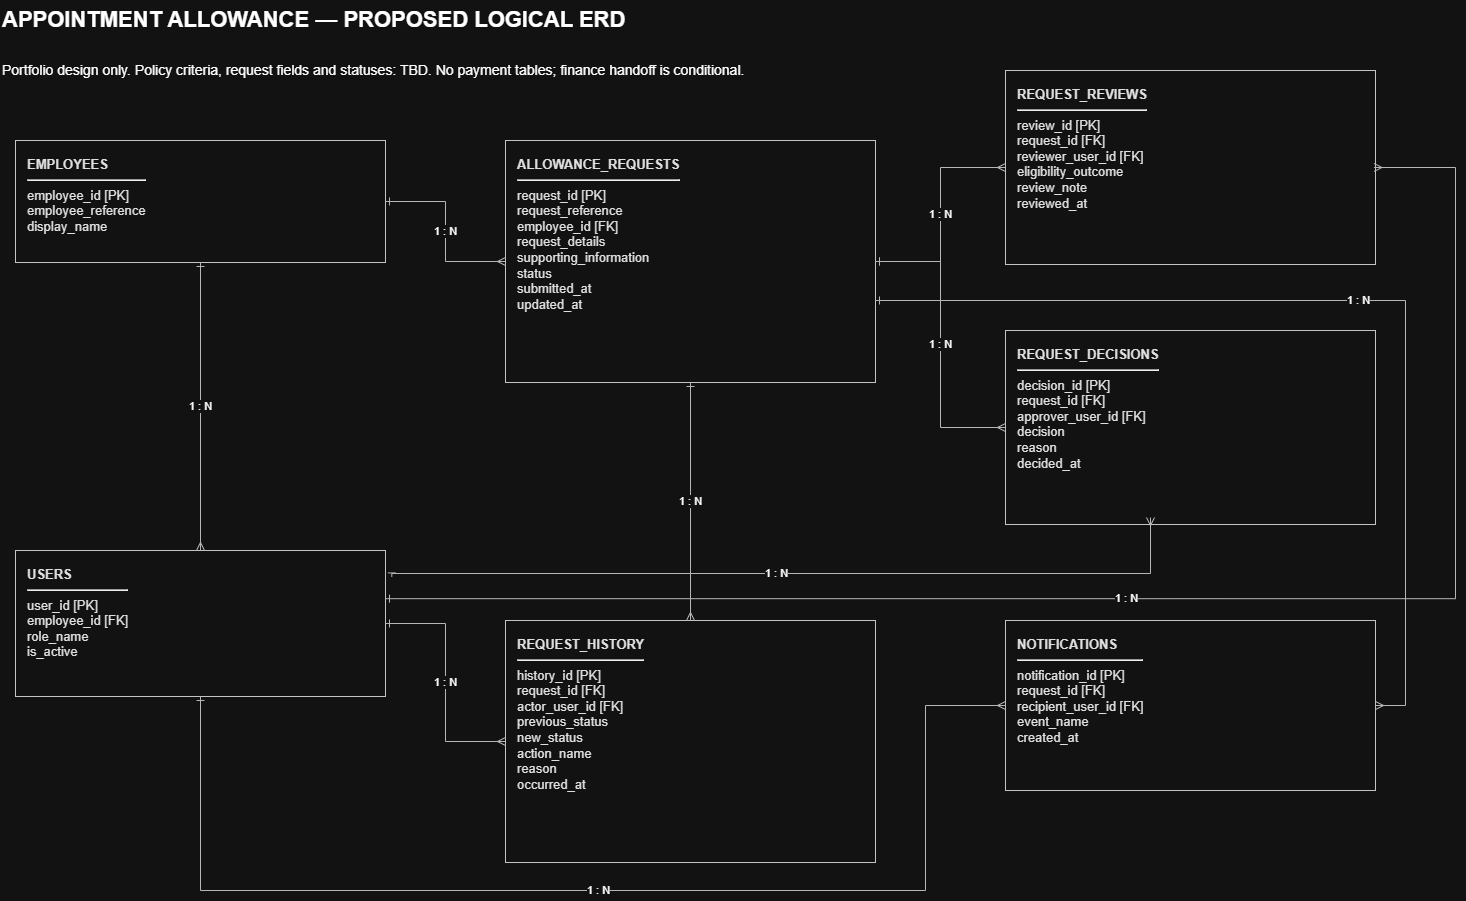

The diagram above was exported from draw.io. Its source (the exported page's mxGraphModel, read from the mxfile embedded in the PNG):
<mxGraphModel dx="1729" dy="903" grid="1" gridSize="10" guides="1" tooltips="1" connect="1" arrows="1" fold="1" page="1" pageScale="1" pageWidth="1700" pageHeight="1150" math="0" shadow="0">
  <root>
    <mxCell id="0" />
    <mxCell id="1" parent="0" />
    <mxCell id="employees" parent="1" style="rounded=0;whiteSpace=wrap;html=1;align=left;verticalAlign=top;spacing=12;fillColor=#FFFFFF;strokeColor=#303030;fontColor=#111111;fontFamily=Arial;fontSize=13;" value="&lt;b&gt;EMPLOYEES&lt;/b&gt;&lt;hr/&gt;employee_id  [PK]&lt;br/&gt;employee_reference  &lt;br/&gt;display_name  " vertex="1">
      <mxGeometry height="122" width="370" x="80" y="170" as="geometry" />
    </mxCell>
    <mxCell id="users" parent="1" style="rounded=0;whiteSpace=wrap;html=1;align=left;verticalAlign=top;spacing=12;fillColor=#FFFFFF;strokeColor=#303030;fontColor=#111111;fontFamily=Arial;fontSize=13;" value="&lt;b&gt;USERS&lt;/b&gt;&lt;hr/&gt;user_id  [PK]&lt;br/&gt;employee_id  [FK]&lt;br/&gt;role_name  &lt;br/&gt;is_active  " vertex="1">
      <mxGeometry height="146" width="370" x="80" y="580" as="geometry" />
    </mxCell>
    <mxCell id="allowance_requests" parent="1" style="rounded=0;whiteSpace=wrap;html=1;align=left;verticalAlign=top;spacing=12;fillColor=#FFFFFF;strokeColor=#303030;fontColor=#111111;fontFamily=Arial;fontSize=13;" value="&lt;b&gt;ALLOWANCE_REQUESTS&lt;/b&gt;&lt;hr/&gt;request_id  [PK]&lt;br/&gt;request_reference  &lt;br/&gt;employee_id  [FK]&lt;br/&gt;request_details  &lt;br/&gt;supporting_information  &lt;br/&gt;status  &lt;br/&gt;submitted_at  &lt;br/&gt;updated_at  " vertex="1">
      <mxGeometry height="242" width="370" x="570" y="170" as="geometry" />
    </mxCell>
    <mxCell id="request_reviews" parent="1" style="rounded=0;whiteSpace=wrap;html=1;align=left;verticalAlign=top;spacing=12;fillColor=#FFFFFF;strokeColor=#303030;fontColor=#111111;fontFamily=Arial;fontSize=13;" value="&lt;b&gt;REQUEST_REVIEWS&lt;/b&gt;&lt;hr/&gt;review_id  [PK]&lt;br/&gt;request_id  [FK]&lt;br/&gt;reviewer_user_id  [FK]&lt;br/&gt;eligibility_outcome  &lt;br/&gt;review_note  &lt;br/&gt;reviewed_at  " vertex="1">
      <mxGeometry height="194" width="370" x="1070" y="100" as="geometry" />
    </mxCell>
    <mxCell id="request_decisions" parent="1" style="rounded=0;whiteSpace=wrap;html=1;align=left;verticalAlign=top;spacing=12;fillColor=#FFFFFF;strokeColor=#303030;fontColor=#111111;fontFamily=Arial;fontSize=13;" value="&lt;b&gt;REQUEST_DECISIONS&lt;/b&gt;&lt;hr/&gt;decision_id  [PK]&lt;br/&gt;request_id  [FK]&lt;br/&gt;approver_user_id  [FK]&lt;br/&gt;decision  &lt;br/&gt;reason  &lt;br/&gt;decided_at  " vertex="1">
      <mxGeometry height="194" width="370" x="1070" y="360" as="geometry" />
    </mxCell>
    <mxCell id="request_history" parent="1" style="rounded=0;whiteSpace=wrap;html=1;align=left;verticalAlign=top;spacing=12;fillColor=#FFFFFF;strokeColor=#303030;fontColor=#111111;fontFamily=Arial;fontSize=13;" value="&lt;b&gt;REQUEST_HISTORY&lt;/b&gt;&lt;hr/&gt;history_id  [PK]&lt;br/&gt;request_id  [FK]&lt;br/&gt;actor_user_id  [FK]&lt;br/&gt;previous_status  &lt;br/&gt;new_status  &lt;br/&gt;action_name  &lt;br/&gt;reason  &lt;br/&gt;occurred_at  " vertex="1">
      <mxGeometry height="242" width="370" x="570" y="650" as="geometry" />
    </mxCell>
    <mxCell id="notifications" parent="1" style="rounded=0;whiteSpace=wrap;html=1;align=left;verticalAlign=top;spacing=12;fillColor=#FFFFFF;strokeColor=#303030;fontColor=#111111;fontFamily=Arial;fontSize=13;" value="&lt;b&gt;NOTIFICATIONS&lt;/b&gt;&lt;hr/&gt;notification_id  [PK]&lt;br/&gt;request_id  [FK]&lt;br/&gt;recipient_user_id  [FK]&lt;br/&gt;event_name  &lt;br/&gt;created_at  " vertex="1">
      <mxGeometry height="170" width="370" x="1070" y="650" as="geometry" />
    </mxCell>
    <mxCell id="e1" edge="1" parent="1" source="employees" style="edgeStyle=orthogonalEdgeStyle;rounded=0;html=1;strokeColor=#404040;endArrow=ERmany;endFill=0;startArrow=ERone;startFill=0;fontSize=11;labelBackgroundColor=#FFFFFF;" target="users" value="1 : N">
      <mxGeometry relative="1" as="geometry" />
    </mxCell>
    <mxCell id="e2" edge="1" parent="1" source="employees" style="edgeStyle=orthogonalEdgeStyle;rounded=0;html=1;strokeColor=#404040;endArrow=ERmany;endFill=0;startArrow=ERone;startFill=0;fontSize=11;labelBackgroundColor=#FFFFFF;" target="allowance_requests" value="1 : N">
      <mxGeometry relative="1" as="geometry" />
    </mxCell>
    <mxCell id="e3" edge="1" parent="1" source="allowance_requests" style="edgeStyle=orthogonalEdgeStyle;rounded=0;html=1;strokeColor=#404040;endArrow=ERmany;endFill=0;startArrow=ERone;startFill=0;fontSize=11;labelBackgroundColor=#FFFFFF;" target="request_reviews" value="1 : N">
      <mxGeometry relative="1" as="geometry" />
    </mxCell>
    <mxCell id="e4" edge="1" parent="1" style="edgeStyle=orthogonalEdgeStyle;rounded=0;html=1;strokeColor=#404040;endArrow=ERmany;endFill=0;startArrow=ERone;startFill=0;fontSize=11;labelBackgroundColor=#FFFFFF;exitX=1.004;exitY=0.33;exitDx=0;exitDy=0;exitPerimeter=0;entryX=1;entryY=0.5;entryDx=0;entryDy=0;" value="1 : N">
      <mxGeometry relative="1" x="-0.0636" as="geometry">
        <Array as="points">
          <mxPoint x="1520" y="628.2" />
          <mxPoint x="1520" y="197" />
        </Array>
        <mxPoint x="450" y="628.1800000000001" as="sourcePoint" />
        <mxPoint x="1438.52" y="197" as="targetPoint" />
      </mxGeometry>
    </mxCell>
    <mxCell id="e5" edge="1" parent="1" source="allowance_requests" style="edgeStyle=orthogonalEdgeStyle;rounded=0;html=1;strokeColor=#404040;endArrow=ERmany;endFill=0;startArrow=ERone;startFill=0;fontSize=11;labelBackgroundColor=#FFFFFF;" target="request_decisions" value="1 : N">
      <mxGeometry relative="1" as="geometry" />
    </mxCell>
    <mxCell id="e6" edge="1" parent="1" source="users" style="edgeStyle=orthogonalEdgeStyle;rounded=0;html=1;strokeColor=#404040;endArrow=ERmany;endFill=0;startArrow=ERone;startFill=0;fontSize=11;labelBackgroundColor=#FFFFFF;exitX=1.017;exitY=0.181;exitDx=0;exitDy=0;exitPerimeter=0;" value="1 : N">
      <mxGeometry relative="1" x="-0.0512" as="geometry">
        <Array as="points">
          <mxPoint x="456.3" y="603" />
          <mxPoint x="1215" y="603" />
        </Array>
        <mxPoint x="410" y="603" as="sourcePoint" />
        <mxPoint x="1215" y="547" as="targetPoint" />
      </mxGeometry>
    </mxCell>
    <mxCell id="e7" edge="1" parent="1" source="allowance_requests" style="edgeStyle=orthogonalEdgeStyle;rounded=0;html=1;strokeColor=#404040;endArrow=ERmany;endFill=0;startArrow=ERone;startFill=0;fontSize=11;labelBackgroundColor=#FFFFFF;" target="request_history" value="1 : N">
      <mxGeometry relative="1" as="geometry" />
    </mxCell>
    <mxCell id="e8" edge="1" parent="1" source="users" style="edgeStyle=orthogonalEdgeStyle;rounded=0;html=1;strokeColor=#404040;endArrow=ERmany;endFill=0;startArrow=ERone;startFill=0;fontSize=11;labelBackgroundColor=#FFFFFF;" target="request_history" value="1 : N">
      <mxGeometry relative="1" as="geometry" />
    </mxCell>
    <mxCell id="e9" edge="1" parent="1" source="allowance_requests" style="edgeStyle=orthogonalEdgeStyle;rounded=0;html=1;strokeColor=#404040;endArrow=ERmany;endFill=0;startArrow=ERone;startFill=0;fontSize=11;labelBackgroundColor=#FFFFFF;" target="notifications" value="1 : N">
      <mxGeometry relative="1" as="geometry">
        <Array as="points">
          <mxPoint x="1470" y="330" />
          <mxPoint x="1470" y="735" />
        </Array>
      </mxGeometry>
    </mxCell>
    <mxCell id="e10" edge="1" parent="1" source="users" style="edgeStyle=orthogonalEdgeStyle;rounded=0;html=1;strokeColor=#404040;endArrow=ERmany;endFill=0;startArrow=ERone;startFill=0;fontSize=11;labelBackgroundColor=#FFFFFF;" target="notifications" value="1 : N">
      <mxGeometry relative="1" as="geometry">
        <Array as="points">
          <mxPoint x="265" y="920" />
          <mxPoint x="990" y="920" />
          <mxPoint x="990" y="735" />
        </Array>
      </mxGeometry>
    </mxCell>
    <mxCell id="title" parent="1" style="text;html=1;strokeColor=none;fillColor=none;fontSize=22;fontStyle=1;align=left;" value="APPOINTMENT ALLOWANCE — PROPOSED LOGICAL ERD" vertex="1">
      <mxGeometry height="45" width="1150" x="65" y="30" as="geometry" />
    </mxCell>
    <mxCell id="note" parent="1" style="text;html=1;strokeColor=none;fillColor=none;fontSize=14;align=left;" value="Portfolio design only. Policy criteria, request fields and statuses: TBD. No payment tables; finance handoff is conditional." vertex="1">
      <mxGeometry height="50" width="1350" x="65" y="85" as="geometry" />
    </mxCell>
  </root>
</mxGraphModel>